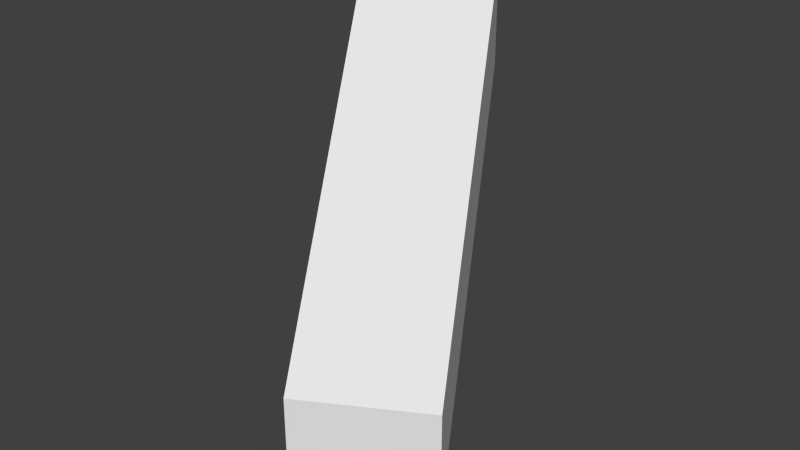 # Source: castle2.blend  (saved by Blender 2.67.0; exported with 4.5.12 LTS)
import bpy
from mathutils import Matrix  # noqa: F401  (used for matrix-valued properties, if any)

bpy.ops.wm.read_factory_settings(use_empty=True)
scene = bpy.context.scene
scene.name = 'Scene'

# ---- collections
col_collection_1 = bpy.data.collections.new('Collection 1'); scene.collection.children.link(col_collection_1)

# ---- materials (node trees are filled in below, after node groups)
mat_material = bpy.data.materials.new('Material')
mat_material.alpha_threshold = 0.0
mat_material.use_transparent_shadow = False
mat_material.roughness = 0.5
mat_material.line_color = (0.0, 0.0, 0.0, 1.0)

# ---- material node trees

# ---- world
world_world = bpy.data.worlds.new('World'); scene.world = world_world
world_world.color = (0.05088, 0.05088, 0.05088)
world_world.use_sun_shadow = False
world_world.sun_shadow_jitter_overblur = 0.0
world_world.cycles.sampling_method = 'MANUAL'
world_world.cycles.sample_map_resolution = 256

# ---- meshes
me_wallgeneratormesh = bpy.data.meshes.new('WallGeneratorMesh')
me_wallgeneratormesh.from_pydata([(-5.395, 15.49, 13.0), (-10.6, 12.51, 13.0), (-5.395, 15.49, 18.0), (-10.6, 12.51, 18.0), (2.605, 1.488, 0.0), (-2.605, -1.488, 0.0), (2.605, 1.488, 5.0), (-2.605, -1.488, 5.0)], [], [(0, 1, 3, 2), (4, 6, 7, 5), (0, 2, 6, 4), (1, 5, 7, 3), (0, 4, 5, 1), (2, 3, 7, 6)])
me_wallgeneratormesh.use_remesh_preserve_volume = False
me_wallgeneratormesh.use_remesh_preserve_attributes = False
me_wallgeneratormesh.use_mirror_vertex_groups = False
me_wallgeneratormesh.update()
me_cube_001 = bpy.data.meshes.new('Cube.001')
me_cube_001.from_pydata([(1.0, 1.0, -1.0), (1.0, -1.0, -1.0), (-1.0, -1.0, -1.0), (-1.0, 1.0, -1.0), (1.0, 1.0, 1.0), (1.0, -1.0, 1.0), (-1.0, -1.0, 1.0), (-1.0, 1.0, 1.0)], [], [(0, 1, 2, 3), (4, 7, 6, 5), (0, 4, 5, 1), (1, 5, 6, 2), (2, 6, 7, 3), (4, 0, 3, 7)])
me_cube_001.materials.append(mat_material)
me_cube_001.use_remesh_preserve_volume = False
me_cube_001.use_remesh_preserve_attributes = False
me_cube_001.use_mirror_vertex_groups = False
me_cube_001.update()
me_cube = bpy.data.meshes.new('Cube')
me_cube.from_pydata([(1.0, 1.0, -1.0), (1.0, -1.0, -1.0), (-1.0, -1.0, -1.0), (-1.0, 1.0, -1.0), (1.0, 1.0, 1.0), (1.0, -1.0, 1.0), (-1.0, -1.0, 1.0), (-1.0, 1.0, 1.0)], [], [(0, 1, 2, 3), (4, 7, 6, 5), (0, 4, 5, 1), (1, 5, 6, 2), (2, 6, 7, 3), (4, 0, 3, 7)])
me_cube.materials.append(mat_material)
me_cube.use_remesh_preserve_volume = False
me_cube.use_remesh_preserve_attributes = False
me_cube.use_mirror_vertex_groups = False
me_cube.update()

# ---- objects
ob_wallgenerator = bpy.data.objects.new('WallGenerator', me_wallgeneratormesh)
ob_cube_001 = bpy.data.objects.new('Cube.001', me_cube_001)
ob_cube = bpy.data.objects.new('Cube', me_cube)

# ---- transforms, parenting, visibility, modifiers, constraints
ob_wallgenerator.location = (0.0, 0.0, 0.0)
ob_wallgenerator.show_name = True
ob_wallgenerator.lineart.crease_threshold = 0.0
_vg = ob_wallgenerator.vertex_groups.new(name='0')
_vg = ob_wallgenerator.vertex_groups.new(name='1')
_vg = ob_wallgenerator.vertex_groups.new(name='2')
_vg = ob_wallgenerator.vertex_groups.new(name='3')
ob_cube_001.location = (-8.0, 14.0, 13.0)
ob_cube_001.lock_rotations_4d = False
ob_cube_001.empty_display_type = 'ARROWS'
ob_cube_001.lineart.crease_threshold = 0.0
ob_cube.location = (0.0, 0.0, 0.0)
ob_cube.lock_rotations_4d = False
ob_cube.empty_display_type = 'ARROWS'
ob_cube.lineart.crease_threshold = 0.0

# ---- collection membership
col_collection_1.objects.link(ob_wallgenerator)
col_collection_1.objects.link(ob_cube_001)
col_collection_1.objects.link(ob_cube)

# ---- scene / render settings (as saved in the file)
scene.frame_start = 1; scene.frame_end = 250; scene.frame_set(1)
scene.render.engine = 'BLENDER_EEVEE_NEXT'
scene.render.image_settings.color_mode = 'RGB'
scene.render.image_settings.compression = 90
scene.render.resolution_percentage = 50
scene.render.dither_intensity = 0.0
scene.cycles.use_denoising = False
scene.cycles.samples = 10
scene.cycles.sampling_pattern = 'TABULATED_SOBOL'
scene.cycles.light_sampling_threshold = 0.0
scene.cycles.use_adaptive_sampling = False
scene.cycles.use_light_tree = False
scene.cycles.blur_glossy = 0.0
scene.cycles.volume_bounces = 1
scene.cycles.pixel_filter_type = 'GAUSSIAN'
scene.cycles.sample_clamp_indirect = 0.0
scene.view_settings.view_transform = 'Standard'
bpy.context.view_layer.update()

# ---- added for rendering (the .blend has no active camera and no usable light): camera, sun
cam_auto = bpy.data.cameras.new('AutoCamera')
cam_auto.lens = 50.0
cam_auto.sensor_width = 36.0
cam_auto.clip_end = 1000.0
ob_auto_camera = bpy.data.objects.new('AutoCamera', cam_auto)
scene.collection.objects.link(ob_auto_camera)
ob_auto_camera.location = (22.5541, -24.865, 29.7433)
ob_auto_camera.rotation_euler = (1.09748, -7.21219e-08, 0.694738)
scene.camera = ob_auto_camera
light_auto_sun = bpy.data.lights.new('AutoSun', 'SUN')
light_auto_sun.energy = 3.0
light_auto_sun.angle = 0.0523599
ob_auto_sun = bpy.data.objects.new('AutoSun', light_auto_sun)
scene.collection.objects.link(ob_auto_sun)
ob_auto_sun.rotation_euler = (0.872665, 0.174533, 0.523599)
bpy.context.view_layer.update()
